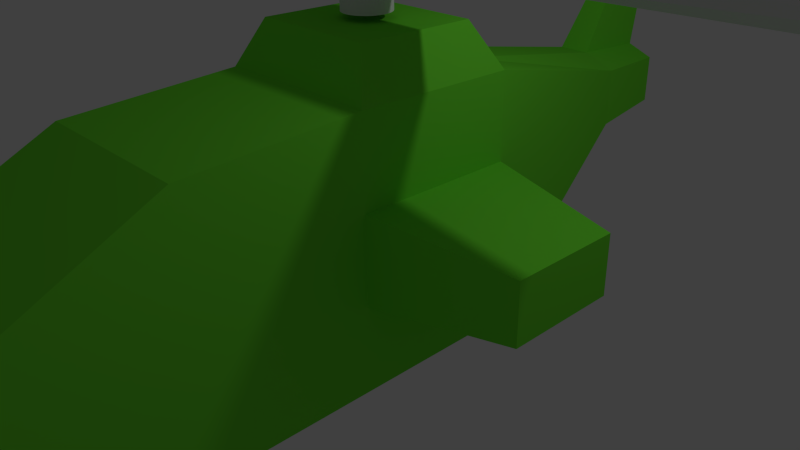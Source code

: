 # Source: helicopter.blend  (saved by Blender 2.65.0; exported with 4.5.12 LTS)
import bpy
from mathutils import Matrix  # noqa: F401  (used for matrix-valued properties, if any)

bpy.ops.wm.read_factory_settings(use_empty=True)
scene = bpy.context.scene
scene.name = 'Scene'

# ---- collections
col_collection_1 = bpy.data.collections.new('Collection 1'); scene.collection.children.link(col_collection_1)

# ---- materials (node trees are filled in below, after node groups)
mat_material = bpy.data.materials.new('Material')
mat_material.alpha_threshold = 0.0
mat_material.use_transparent_shadow = False
mat_material.diffuse_color = (0.1711, 0.8, 0.04087, 1.0)
mat_material.roughness = 0.5
mat_material.line_color = (0.0, 0.0, 0.0, 1.0)

# ---- material node trees

# ---- world
world_world = bpy.data.worlds.new('World'); scene.world = world_world
world_world.color = (0.05088, 0.05088, 0.05088)
world_world.use_sun_shadow = False
world_world.sun_shadow_jitter_overblur = 0.0
world_world.cycles.sampling_method = 'MANUAL'
world_world.cycles.sample_map_resolution = 256

# ---- cameras
cam_camera = bpy.data.cameras.new('Camera')
cam_camera.clip_end = 100.0
cam_camera.lens = 35.0
cam_camera.sensor_width = 32.0
cam_camera.sensor_height = 18.0
cam_camera.ortho_scale = 7.314
cam_camera.dof.focus_distance = 0.0
cam_camera.dof.aperture_fstop = 128.0

# ---- lights
light_lamp = bpy.data.lights.new('Lamp', 'POINT')
light_lamp.transmission_factor = 0.0
light_lamp.cutoff_distance = 30.0
light_lamp.energy = 100.0
light_lamp.shadow_buffer_clip_start = 1.001
light_lamp.shadow_soft_size = 0.1
light_lamp.shadow_maximum_resolution = 0.006
light_lamp.use_absolute_resolution = True
light_lamp.cycles.use_multiple_importance_sampling = False

# ---- meshes
me_cylinder = bpy.data.meshes.new('Cylinder')
me_cylinder.from_pydata([(0.05995, 0.3014, 0.1438), (0.05995, 0.3014, 0.7039), (0.1176, 0.2839, 0.1438), (0.1176, 0.2839, 0.7039), (0.1707, 0.2555, 0.1438), (0.1707, 0.2555, 0.7039), (0.2173, 0.2173, 0.1438), (0.2173, 0.2173, 0.7039), (0.2555, 0.1707, 0.1438), (0.2555, 0.1707, 0.7039), (0.2839, 0.1176, 0.1438), (0.2839, 0.1176, 0.7039), (0.3014, 0.05995, 0.1438), (0.3014, 0.05995, 0.7039), (0.3073, 2.32e-08, 0.1438), (0.3073, 2.32e-08, 0.7039), (0.3014, -0.05995, 0.1438), (0.3014, -0.05995, 0.7039), (0.2839, -0.1176, 0.1438), (0.2839, -0.1176, 0.7039), (0.2555, -0.1707, 0.1438), (0.2555, -0.1707, 0.7039), (0.2173, -0.2173, 0.1438), (0.2173, -0.2173, 0.7039), (0.1707, -0.2555, 0.1438), (0.1707, -0.2555, 0.7039), (0.1176, -0.2839, 0.1438), (0.1176, -0.2839, 0.7039), (0.05995, -0.3014, 0.1438), (0.05995, -0.3014, 0.7039), (0.2684, 0.2684, 0.7154), (0.2684, -0.2684, 0.7154), (0.2684, 0.2684, 1.023), (0.2684, -0.2684, 1.023), (7.034, 0.1801, 0.7063), (7.034, -0.2298, 0.9483), (7.034, 0.2298, 0.7905), (7.034, -0.1801, 1.032), (0.0, 0.3073, 0.1438), (0.0, 0.3073, 0.7039), (-0.05995, 0.3014, 0.1438), (-0.05995, 0.3014, 0.7039), (-0.1176, 0.2839, 0.1438), (-0.1176, 0.2839, 0.7039), (-0.1707, 0.2555, 0.1438), (-0.1707, 0.2555, 0.7039), (-0.2173, 0.2173, 0.1438), (-0.2173, 0.2173, 0.7039), (-0.2555, 0.1707, 0.1438), (-0.2555, 0.1707, 0.7039), (-0.2839, 0.1176, 0.1438), (-0.2839, 0.1176, 0.7039), (-0.3014, 0.05995, 0.1438), (-0.3014, 0.05995, 0.7039), (-0.3073, 2.32e-08, 0.1438), (-0.3073, 2.32e-08, 0.7039), (-0.3014, -0.05995, 0.1438), (-0.3014, -0.05995, 0.7039), (-0.2839, -0.1176, 0.1438), (-0.2839, -0.1176, 0.7039), (-0.2555, -0.1707, 0.1438), (-0.2555, -0.1707, 0.7039), (-0.2173, -0.2173, 0.1438), (-0.2173, -0.2173, 0.7039), (-0.1707, -0.2555, 0.1438), (-0.1707, -0.2555, 0.7039), (-0.1176, -0.2839, 0.1438), (-0.1176, -0.2839, 0.7039), (-0.05995, -0.3014, 0.1438), (-0.05995, -0.3014, 0.7039), (1.001e-07, -0.3073, 0.1438), (1.001e-07, -0.3073, 0.7039), (-0.2684, 0.2684, 0.7154), (-0.2684, -0.2684, 0.7154), (-0.2684, 0.2684, 1.023), (-0.2684, -0.2684, 1.023), (-6.965, 0.2281, 0.95), (-7.016, -0.1771, 0.7056), (-6.959, 0.1771, 1.033), (-7.01, -0.2281, 0.7888)], [], [(38, 39, 1, 0), (0, 1, 3, 2), (2, 3, 5, 4), (4, 5, 7, 6), (6, 7, 9, 8), (8, 9, 11, 10), (10, 11, 13, 12), (12, 13, 15, 14), (14, 15, 17, 16), (16, 17, 19, 18), (18, 19, 21, 20), (20, 21, 23, 22), (22, 23, 25, 24), (24, 25, 27, 26), (26, 27, 29, 28), (28, 29, 71, 70), (33, 31, 35, 37), (36, 37, 35, 34), (30, 32, 36, 34), (31, 30, 34, 35), (32, 33, 37, 36), (38, 40, 41, 39), (40, 42, 43, 41), (42, 44, 45, 43), (44, 46, 47, 45), (46, 48, 49, 47), (48, 50, 51, 49), (50, 52, 53, 51), (52, 54, 55, 53), (54, 56, 57, 55), (56, 58, 59, 57), (58, 60, 61, 59), (60, 62, 63, 61), (62, 64, 65, 63), (64, 66, 67, 65), (66, 68, 69, 67), (68, 70, 71, 69), (75, 79, 77, 73), (78, 76, 77, 79), (72, 76, 78, 74), (73, 77, 76, 72), (74, 78, 79, 75), (32, 74, 75, 33), (33, 75, 73, 31), (74, 32, 30, 72)])
me_cylinder.use_remesh_preserve_volume = False
me_cylinder.use_remesh_preserve_attributes = False
me_cylinder.use_mirror_vertex_groups = False
me_cylinder.update()
me_cube = bpy.data.meshes.new('Cube')
me_cube.from_pydata([(1.124, 1.104, -0.9886), (1.124, -5.467, 0.07648), (1.124, 1.104, 2.432), (1.124, -5.467, 1.26), (1.124, -1.086, -0.9886), (1.124, -3.277, -0.9886), (1.124, -1.086, 2.468), (1.124, -3.277, 2.351), (0.8258, 0.7912, 3.025), (0.8258, -0.8178, 3.051), (1.124, 1.104, 0.1517), (1.124, 1.104, 1.292), (1.124, -5.467, 0.4709), (1.124, -5.467, 0.8654), (1.124, -1.086, 1.316), (1.124, -1.086, 0.1637), (1.124, -3.277, 1.238), (1.124, -3.277, 0.1247), (2.967, 0.7526, 0.3376), (2.967, 0.7526, 1.112), (2.967, -0.7347, 1.128), (2.967, -0.7347, 0.3457), (0.6669, 4.01, 0.9098), (0.6669, 4.01, 1.716), (0.6669, 4.01, 1.179), (0.6669, 4.01, 1.447), (0.5555, 5.191, 0.9822), (0.5555, 5.191, 1.654), (0.5555, 5.191, 1.206), (0.5555, 5.191, 1.43), (0.3747, 1.104, -0.9886), (0.3747, -5.467, 0.07648), (0.3747, 1.104, 2.432), (0.3747, -5.467, 1.26), (0.3747, -1.086, -0.9886), (0.3747, -3.277, -0.9886), (0.3747, -1.086, 2.468), (0.3747, -3.277, 2.351), (0.2753, 0.7912, 3.025), (0.2753, -0.8178, 3.051), (0.3747, -5.467, 0.4709), (0.3747, -5.467, 0.8654), (0.2223, 4.01, 0.9098), (0.2223, 4.01, 1.896), (0.1852, 5.191, 0.9822), (0.1852, 5.191, 1.803), (0.3747, 5.191, 1.519), (0.3747, 5.191, 1.066), (0.1232, 4.908, 3.201), (0.1026, 5.563, 3.149), (-1.124, 1.104, -0.9886), (-1.124, -5.467, 0.07648), (-1.124, 1.104, 2.432), (-1.124, -5.467, 1.26), (-1.124, -1.086, -0.9886), (-1.124, -3.277, -0.9886), (-1.124, -1.086, 2.468), (-1.124, -3.277, 2.351), (-0.8258, 0.7912, 3.025), (-0.8258, -0.8178, 3.051), (-1.124, 1.104, 0.1517), (-1.124, 1.104, 1.292), (-1.124, -5.467, 0.4709), (-1.124, -5.467, 0.8654), (-1.124, -1.086, 1.316), (-1.124, -1.086, 0.1637), (-1.124, -3.277, 1.238), (-1.124, -3.277, 0.1247), (-2.967, 0.7526, 0.3376), (-2.967, 0.7526, 1.112), (-2.967, -0.7347, 1.128), (-2.967, -0.7347, 0.3457), (-0.6669, 4.01, 0.9098), (-0.6669, 4.01, 1.716), (-0.6669, 4.01, 1.179), (-0.6669, 4.01, 1.447), (-0.5555, 5.191, 0.9822), (-0.5555, 5.191, 1.654), (-0.5555, 5.191, 1.206), (-0.5555, 5.191, 1.43), (-0.3747, 1.104, -0.9886), (-0.3747, -5.467, 0.07648), (-0.3747, 1.104, 2.432), (-0.3747, -5.467, 1.26), (-0.3747, -1.086, -0.9886), (-0.3747, -3.277, -0.9886), (-0.3747, -1.086, 2.468), (-0.3747, -3.277, 2.351), (-0.2753, 0.7912, 3.025), (-0.2753, -0.8178, 3.051), (-0.3747, -5.467, 0.4709), (-0.3747, -5.467, 0.8654), (-0.2223, 4.01, 0.9098), (-0.2223, 4.01, 1.896), (-0.1852, 5.191, 0.9822), (-0.1852, 5.191, 1.803), (-0.3747, 5.191, 1.519), (-0.3747, 5.191, 1.066), (-0.1232, 4.908, 3.201), (-0.1026, 5.563, 3.149), (-2.01e-07, 1.104, -0.9886), (6.701e-08, -5.467, 0.07648), (-2.68e-07, 1.104, 2.432), (6.031e-07, -5.467, 1.26), (-1.005e-07, -1.086, -0.9886), (0.0, -3.277, -0.9886), (0.0, -1.086, 2.468), (2.68e-07, -3.277, 2.351), (-2.68e-07, 0.7912, 3.025), (-6.701e-08, -0.8178, 3.051), (2.68e-07, -5.467, 0.4709), (4.355e-07, -5.467, 0.8654), (-8.208e-07, 4.01, 0.9098), (-9.213e-07, 4.01, 1.896), (-1.106e-06, 5.191, 0.9822), (-1.173e-06, 5.191, 1.803), (-1.072e-06, 5.191, 1.519), (-1.072e-06, 5.191, 1.066), (-1.039e-06, 4.908, 3.201), (-1.189e-06, 5.563, 3.149)], [], [(16, 7, 3, 13), (32, 2, 23, 43), (6, 2, 8, 9), (11, 2, 6, 14), (14, 6, 7, 16), (36, 6, 9, 39), (5, 17, 12, 1), (17, 16, 13, 12), (11, 10, 24, 25), (0, 10, 15, 4), (15, 10, 18, 21), (4, 15, 17, 5), (15, 14, 16, 17), (18, 19, 20, 21), (11, 14, 20, 19), (10, 11, 19, 18), (14, 15, 21, 20), (24, 22, 26, 28), (23, 25, 29, 27), (10, 0, 22, 24), (2, 11, 25, 23), (43, 23, 27, 45), (25, 24, 28, 29), (5, 1, 31, 35), (7, 37, 33, 3), (13, 3, 33, 41), (102, 32, 43, 113), (0, 4, 34, 30), (4, 5, 35, 34), (6, 36, 37, 7), (8, 38, 39, 9), (2, 32, 38, 8), (106, 36, 39, 109), (1, 12, 40, 31), (12, 13, 41, 40), (0, 30, 42, 22), (28, 26, 44, 47), (27, 29, 46, 45), (29, 28, 47, 46), (22, 42, 44, 26), (118, 48, 49, 119), (43, 45, 49, 48), (113, 43, 48, 118), (35, 31, 101, 105), (37, 107, 103, 33), (41, 33, 103, 111), (30, 34, 104, 100), (34, 35, 105, 104), (36, 106, 107, 37), (38, 108, 109, 39), (32, 102, 108, 38), (31, 40, 110, 101), (40, 41, 111, 110), (30, 100, 112, 42), (47, 44, 114, 117), (45, 46, 116, 115), (46, 47, 117, 116), (42, 112, 114, 44), (45, 115, 119, 49), (66, 63, 53, 57), (82, 93, 73, 52), (56, 59, 58, 52), (61, 64, 56, 52), (64, 66, 57, 56), (86, 89, 59, 56), (55, 51, 62, 67), (67, 62, 63, 66), (61, 75, 74, 60), (50, 54, 65, 60), (65, 71, 68, 60), (54, 55, 67, 65), (65, 67, 66, 64), (68, 71, 70, 69), (61, 69, 70, 64), (60, 68, 69, 61), (64, 70, 71, 65), (74, 78, 76, 72), (73, 77, 79, 75), (60, 74, 72, 50), (52, 73, 75, 61), (93, 95, 77, 73), (75, 79, 78, 74), (55, 85, 81, 51), (57, 53, 83, 87), (63, 91, 83, 53), (102, 113, 93, 82), (50, 80, 84, 54), (54, 84, 85, 55), (56, 57, 87, 86), (58, 59, 89, 88), (52, 58, 88, 82), (106, 109, 89, 86), (51, 81, 90, 62), (62, 90, 91, 63), (50, 72, 92, 80), (78, 97, 94, 76), (77, 95, 96, 79), (79, 96, 97, 78), (72, 76, 94, 92), (118, 119, 99, 98), (93, 98, 99, 95), (113, 118, 98, 93), (85, 105, 101, 81), (87, 83, 103, 107), (91, 111, 103, 83), (80, 100, 104, 84), (84, 104, 105, 85), (86, 87, 107, 106), (88, 89, 109, 108), (82, 88, 108, 102), (81, 101, 110, 90), (90, 110, 111, 91), (80, 92, 112, 100), (97, 117, 114, 94), (95, 115, 116, 96), (96, 116, 117, 97), (92, 94, 114, 112), (95, 99, 119, 115)])
me_cube.materials.append(mat_material)
me_cube.use_remesh_preserve_volume = False
me_cube.use_remesh_preserve_attributes = False
me_cube.use_mirror_vertex_groups = False
me_cube.update()

# ---- objects
ob_cylinder = bpy.data.objects.new('Cylinder', me_cylinder)
ob_cube = bpy.data.objects.new('Cube', me_cube)
ob_lamp = bpy.data.objects.new('Lamp', light_lamp)
ob_camera = bpy.data.objects.new('Camera', cam_camera)

# ---- transforms, parenting, visibility, modifiers, constraints
ob_cylinder.location = (0.0, 0.0, 2.982)
ob_cylinder.lineart.crease_threshold = 0.0
ob_cube.location = (0.0, 0.0, 0.0)
ob_cube.lock_rotations_4d = False
ob_cube.empty_display_type = 'ARROWS'
ob_cube.lineart.crease_threshold = 0.0
_m = ob_cube.modifiers.new('Multires', 'MULTIRES')
_m.uv_smooth = 'PRESERVE_CORNERS'
_m.quality = 3
_m.levels = 1
_m.sculpt_levels = 1
_m.render_levels = 1
_m.show_only_control_edges = False
ob_lamp.location = (4.076, 1.005, 5.904)
ob_lamp.rotation_euler = (0.6503, 0.05522, 1.866)
ob_lamp.lock_rotations_4d = False
ob_lamp.empty_display_type = 'ARROWS'
ob_lamp.color = (0.0, 0.0, 0.0, 0.0)
ob_lamp.lineart.crease_threshold = 0.0
ob_camera.location = (7.481, -6.508, 5.344)
ob_camera.rotation_euler = (1.109, 0.01082, 0.8149)
ob_camera.lock_rotations_4d = False
ob_camera.empty_display_type = 'ARROWS'
ob_camera.color = (0.0, 0.0, 0.0, 0.0)
ob_camera.display_type = 'WIRE'
ob_camera.lineart.crease_threshold = 0.0

# ---- collection membership
col_collection_1.objects.link(ob_cylinder)
col_collection_1.objects.link(ob_cube)
col_collection_1.objects.link(ob_lamp)
col_collection_1.objects.link(ob_camera)

# ---- scene / render settings (as saved in the file)
scene.camera = ob_camera
scene.frame_start = 1; scene.frame_end = 250; scene.frame_set(1)
scene.render.engine = 'BLENDER_EEVEE_NEXT'
scene.render.image_settings.color_mode = 'RGB'
scene.render.image_settings.compression = 90
scene.render.resolution_percentage = 50
scene.render.dither_intensity = 0.0
scene.render.bake_margin = 2
scene.render.bake_bias = 0.0
scene.cycles.use_denoising = False
scene.cycles.samples = 10
scene.cycles.sampling_pattern = 'TABULATED_SOBOL'
scene.cycles.light_sampling_threshold = 0.0
scene.cycles.use_adaptive_sampling = False
scene.cycles.use_light_tree = False
scene.cycles.blur_glossy = 0.0
scene.cycles.volume_bounces = 1
scene.cycles.pixel_filter_type = 'GAUSSIAN'
scene.cycles.sample_clamp_indirect = 0.0
scene.view_settings.view_transform = 'Standard'
bpy.context.view_layer.update()
